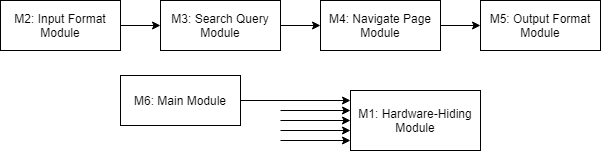

The diagram above was exported from draw.io. Its source (the exported page's mxGraphModel, read from the mxfile embedded in the PNG):
<mxGraphModel dx="1024" dy="642" grid="1" gridSize="10" guides="1" tooltips="1" connect="1" arrows="1" fold="1" page="1" pageScale="1" pageWidth="1600" pageHeight="900" math="0" shadow="0">
  <root>
    <mxCell id="0" />
    <mxCell id="1" parent="0" />
    <mxCell id="gqkfF-IsZYlEmPVGzN0f-1" style="edgeStyle=orthogonalEdgeStyle;rounded=0;orthogonalLoop=1;jettySize=auto;html=1;entryX=0;entryY=0.5;entryDx=0;entryDy=0;" edge="1" parent="1" source="rLQ9DgmZYz35SG5gWuT_-1" target="rLQ9DgmZYz35SG5gWuT_-2">
      <mxGeometry relative="1" as="geometry" />
    </mxCell>
    <mxCell id="rLQ9DgmZYz35SG5gWuT_-1" value="M2: Input Format Module" style="rounded=0;whiteSpace=wrap;html=1;" parent="1" vertex="1">
      <mxGeometry x="80" y="150" width="120" height="50" as="geometry" />
    </mxCell>
    <mxCell id="gqkfF-IsZYlEmPVGzN0f-2" style="edgeStyle=orthogonalEdgeStyle;rounded=0;orthogonalLoop=1;jettySize=auto;html=1;entryX=0;entryY=0.5;entryDx=0;entryDy=0;" edge="1" parent="1" source="rLQ9DgmZYz35SG5gWuT_-2" target="rLQ9DgmZYz35SG5gWuT_-3">
      <mxGeometry relative="1" as="geometry" />
    </mxCell>
    <mxCell id="rLQ9DgmZYz35SG5gWuT_-2" value="M3: Search Query Module" style="rounded=0;whiteSpace=wrap;html=1;" parent="1" vertex="1">
      <mxGeometry x="240" y="150" width="120" height="50" as="geometry" />
    </mxCell>
    <mxCell id="gqkfF-IsZYlEmPVGzN0f-3" style="edgeStyle=orthogonalEdgeStyle;rounded=0;orthogonalLoop=1;jettySize=auto;html=1;entryX=0;entryY=0.5;entryDx=0;entryDy=0;" edge="1" parent="1" source="rLQ9DgmZYz35SG5gWuT_-3" target="rLQ9DgmZYz35SG5gWuT_-4">
      <mxGeometry relative="1" as="geometry" />
    </mxCell>
    <mxCell id="rLQ9DgmZYz35SG5gWuT_-3" value="M4: Navigate Page Module" style="rounded=0;whiteSpace=wrap;html=1;" parent="1" vertex="1">
      <mxGeometry x="400" y="150" width="120" height="50" as="geometry" />
    </mxCell>
    <mxCell id="rLQ9DgmZYz35SG5gWuT_-4" value="M5: Output Format Module" style="rounded=0;whiteSpace=wrap;html=1;" parent="1" vertex="1">
      <mxGeometry x="560" y="150" width="120" height="50" as="geometry" />
    </mxCell>
    <mxCell id="rLQ9DgmZYz35SG5gWuT_-11" value="M1: Hardware-Hiding Module" style="rounded=0;whiteSpace=wrap;html=1;" parent="1" vertex="1">
      <mxGeometry x="430" y="240" width="130" height="60" as="geometry" />
    </mxCell>
    <mxCell id="rLQ9DgmZYz35SG5gWuT_-17" value="" style="endArrow=classic;html=1;exitX=1;exitY=0.5;exitDx=0;exitDy=0;" parent="1" edge="1" source="gqkfF-IsZYlEmPVGzN0f-4">
      <mxGeometry width="50" height="50" relative="1" as="geometry">
        <mxPoint x="370" y="250" as="sourcePoint" />
        <mxPoint x="430" y="250" as="targetPoint" />
      </mxGeometry>
    </mxCell>
    <mxCell id="rLQ9DgmZYz35SG5gWuT_-18" value="" style="endArrow=classic;html=1;" parent="1" edge="1">
      <mxGeometry width="50" height="50" relative="1" as="geometry">
        <mxPoint x="360" y="260" as="sourcePoint" />
        <mxPoint x="430" y="260" as="targetPoint" />
      </mxGeometry>
    </mxCell>
    <mxCell id="rLQ9DgmZYz35SG5gWuT_-19" value="" style="endArrow=classic;html=1;" parent="1" edge="1">
      <mxGeometry width="50" height="50" relative="1" as="geometry">
        <mxPoint x="360" y="270" as="sourcePoint" />
        <mxPoint x="430" y="270" as="targetPoint" />
      </mxGeometry>
    </mxCell>
    <mxCell id="rLQ9DgmZYz35SG5gWuT_-20" value="" style="endArrow=classic;html=1;" parent="1" edge="1">
      <mxGeometry width="50" height="50" relative="1" as="geometry">
        <mxPoint x="360" y="280" as="sourcePoint" />
        <mxPoint x="430" y="280" as="targetPoint" />
      </mxGeometry>
    </mxCell>
    <mxCell id="rLQ9DgmZYz35SG5gWuT_-21" value="" style="endArrow=classic;html=1;" parent="1" edge="1">
      <mxGeometry width="50" height="50" relative="1" as="geometry">
        <mxPoint x="360" y="290" as="sourcePoint" />
        <mxPoint x="430" y="290" as="targetPoint" />
      </mxGeometry>
    </mxCell>
    <mxCell id="gqkfF-IsZYlEmPVGzN0f-4" value="M6: Main Module" style="rounded=0;whiteSpace=wrap;html=1;" vertex="1" parent="1">
      <mxGeometry x="200" y="225" width="120" height="50" as="geometry" />
    </mxCell>
  </root>
</mxGraphModel>